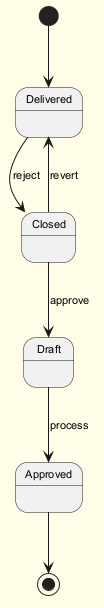

The diagram above was rendered by PlantUML. Its source (embedded in the PNG):
@startuml
skinparam backgroundColor #FFFDE7
skinparam classBackgroundColor #FFF9C4
skinparam classBorderColor #F57F17
skinparam defaultFontSize 11
[*] --> Delivered
Delivered --> Closed : reject
Closed --> Draft : approve
Draft --> Approved : process
Closed --> Delivered : revert
Approved --> [*]
@enduml